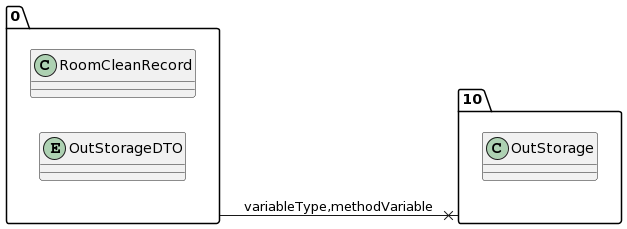

The diagram above was rendered by PlantUML. Its source (embedded in the PNG):
@startuml
allow_mixing
left to right direction
package "0"{
class RoomCleanRecord
entity OutStorageDTO

}
package "10"{
class OutStorage

}
"0" --x "10":variableType,methodVariable
@enduml